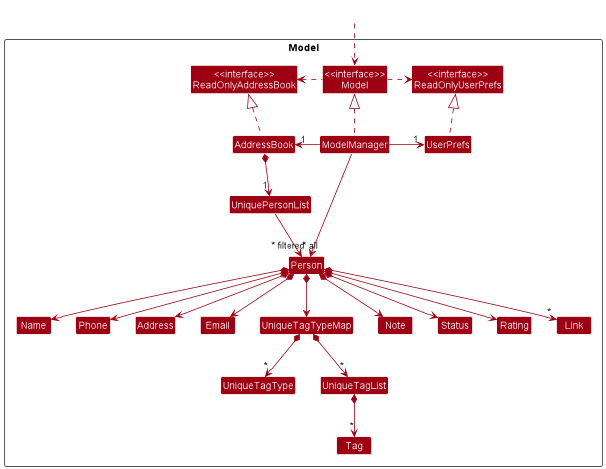

The diagram above was rendered by PlantUML. Its source (embedded in the PNG):
@startuml
!include style.puml
skinparam arrowThickness 1.1
skinparam arrowColor MODEL_COLOR
skinparam classBackgroundColor MODEL_COLOR

Package Model <<Rectangle>>{
Class "<<interface>>\nReadOnlyAddressBook" as ReadOnlyAddressBook
Class "<<interface>>\nReadOnlyUserPrefs" as ReadOnlyUserPrefs
Class "<<interface>>\nModel" as Model
Class AddressBook
Class ModelManager
Class UserPrefs

Class UniquePersonList
Class Person
Class Address
Class Email
Class Name
Class Phone
Class UniqueTagTypeMap
Class Note
Class Status
Class Rating
Class Link
Class UniqueTagType
Class UniqueTagList
Class Tag

}

Class HiddenOutside #FFFFFF
HiddenOutside ..> Model

AddressBook .up.|> ReadOnlyAddressBook

ModelManager .up.|> Model
Model .right.> ReadOnlyUserPrefs
Model .left.> ReadOnlyAddressBook
ModelManager -left-> "1" AddressBook
ModelManager -right-> "1" UserPrefs
UserPrefs .up.|> ReadOnlyUserPrefs

AddressBook *--> "1" UniquePersonList
UniquePersonList --> "~* all" Person
Person *--> Name
Person *--> Phone
Person *--> Email
Person *--> Address
Person *--> UniqueTagTypeMap
Person *--> Note
Person *--> Status
Person *--> Rating
Person *--> "*" Link
UniqueTagTypeMap *--> "*" UniqueTagType
UniqueTagTypeMap *--> "*" UniqueTagList
UniqueTagList *--> "*" Tag

Name -[hidden]right-> Phone
Phone -[hidden]right-> Address
Address -[hidden]right-> Email

ModelManager -->"~* filtered" Person
@enduml